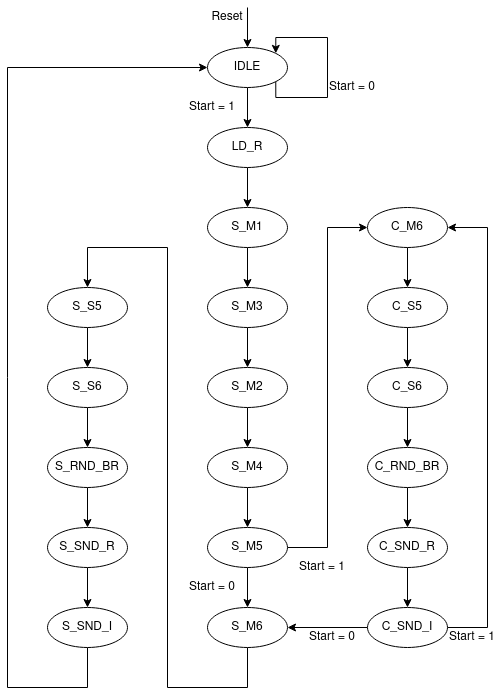

The diagram above was exported from draw.io. Its source (the exported page's mxGraphModel, read from the mxfile embedded in the PNG):
<mxGraphModel dx="1350" dy="775" grid="1" gridSize="10" guides="1" tooltips="1" connect="1" arrows="1" fold="1" page="1" pageScale="1" pageWidth="827" pageHeight="1169" math="0" shadow="0">
  <root>
    <mxCell id="0" />
    <mxCell id="1" parent="0" />
    <mxCell id="VxfvJUPhtSO-zxO6FGK2-6" style="edgeStyle=orthogonalEdgeStyle;rounded=0;orthogonalLoop=1;jettySize=auto;html=1;exitX=0.5;exitY=0;exitDx=0;exitDy=0;entryX=0.5;entryY=0;entryDx=0;entryDy=0;" parent="1" target="VxfvJUPhtSO-zxO6FGK2-1" edge="1">
      <mxGeometry relative="1" as="geometry">
        <mxPoint x="400" y="40" as="sourcePoint" />
      </mxGeometry>
    </mxCell>
    <mxCell id="6Vl2fqMmtcZfqbUXi9RS-1" style="edgeStyle=orthogonalEdgeStyle;rounded=0;orthogonalLoop=1;jettySize=auto;html=1;exitX=0.5;exitY=1;exitDx=0;exitDy=0;entryX=0.5;entryY=0;entryDx=0;entryDy=0;" edge="1" parent="1" source="VxfvJUPhtSO-zxO6FGK2-1" target="VxfvJUPhtSO-zxO6FGK2-12">
      <mxGeometry relative="1" as="geometry" />
    </mxCell>
    <mxCell id="VxfvJUPhtSO-zxO6FGK2-1" value="IDLE" style="ellipse;whiteSpace=wrap;html=1;" parent="1" vertex="1">
      <mxGeometry x="360" y="80" width="80" height="40" as="geometry" />
    </mxCell>
    <mxCell id="VxfvJUPhtSO-zxO6FGK2-5" style="edgeStyle=orthogonalEdgeStyle;rounded=0;orthogonalLoop=1;jettySize=auto;html=1;exitX=1;exitY=1;exitDx=0;exitDy=0;entryX=1;entryY=0;entryDx=0;entryDy=0;" parent="1" source="VxfvJUPhtSO-zxO6FGK2-1" target="VxfvJUPhtSO-zxO6FGK2-1" edge="1">
      <mxGeometry relative="1" as="geometry">
        <Array as="points">
          <mxPoint x="428" y="130" />
          <mxPoint x="480" y="130" />
          <mxPoint x="480" y="70" />
          <mxPoint x="428" y="70" />
        </Array>
      </mxGeometry>
    </mxCell>
    <mxCell id="VxfvJUPhtSO-zxO6FGK2-7" value="Reset" style="text;html=1;strokeColor=none;fillColor=none;align=center;verticalAlign=middle;whiteSpace=wrap;rounded=0;" parent="1" vertex="1">
      <mxGeometry x="360" y="40" width="40" height="20" as="geometry" />
    </mxCell>
    <mxCell id="VxfvJUPhtSO-zxO6FGK2-8" value="&lt;div&gt;Start = 0&lt;/div&gt;" style="text;html=1;strokeColor=none;fillColor=none;align=center;verticalAlign=middle;whiteSpace=wrap;rounded=0;" parent="1" vertex="1">
      <mxGeometry x="480" y="110" width="50" height="20" as="geometry" />
    </mxCell>
    <mxCell id="VxfvJUPhtSO-zxO6FGK2-9" value="&lt;div&gt;Start = 1&lt;br&gt;&lt;/div&gt;" style="text;html=1;strokeColor=none;fillColor=none;align=center;verticalAlign=middle;whiteSpace=wrap;rounded=0;" parent="1" vertex="1">
      <mxGeometry x="340" y="130" width="50" height="20" as="geometry" />
    </mxCell>
    <mxCell id="VxfvJUPhtSO-zxO6FGK2-15" style="edgeStyle=orthogonalEdgeStyle;rounded=0;orthogonalLoop=1;jettySize=auto;html=1;exitX=0.5;exitY=1;exitDx=0;exitDy=0;entryX=0.5;entryY=0;entryDx=0;entryDy=0;" parent="1" source="VxfvJUPhtSO-zxO6FGK2-12" target="VxfvJUPhtSO-zxO6FGK2-14" edge="1">
      <mxGeometry relative="1" as="geometry" />
    </mxCell>
    <mxCell id="VxfvJUPhtSO-zxO6FGK2-12" value="LD_R" style="ellipse;whiteSpace=wrap;html=1;" parent="1" vertex="1">
      <mxGeometry x="360" y="160" width="80" height="40" as="geometry" />
    </mxCell>
    <mxCell id="VxfvJUPhtSO-zxO6FGK2-17" style="edgeStyle=orthogonalEdgeStyle;rounded=0;orthogonalLoop=1;jettySize=auto;html=1;exitX=0.5;exitY=1;exitDx=0;exitDy=0;entryX=0.5;entryY=0;entryDx=0;entryDy=0;" parent="1" source="VxfvJUPhtSO-zxO6FGK2-14" target="VxfvJUPhtSO-zxO6FGK2-16" edge="1">
      <mxGeometry relative="1" as="geometry" />
    </mxCell>
    <mxCell id="VxfvJUPhtSO-zxO6FGK2-14" value="S_M1" style="ellipse;whiteSpace=wrap;html=1;" parent="1" vertex="1">
      <mxGeometry x="360" y="240" width="80" height="40" as="geometry" />
    </mxCell>
    <mxCell id="VxfvJUPhtSO-zxO6FGK2-19" style="edgeStyle=orthogonalEdgeStyle;rounded=0;orthogonalLoop=1;jettySize=auto;html=1;exitX=0.5;exitY=1;exitDx=0;exitDy=0;entryX=0.5;entryY=0;entryDx=0;entryDy=0;" parent="1" source="VxfvJUPhtSO-zxO6FGK2-16" target="VxfvJUPhtSO-zxO6FGK2-18" edge="1">
      <mxGeometry relative="1" as="geometry" />
    </mxCell>
    <mxCell id="VxfvJUPhtSO-zxO6FGK2-16" value="S_M3" style="ellipse;whiteSpace=wrap;html=1;" parent="1" vertex="1">
      <mxGeometry x="360" y="320" width="80" height="40" as="geometry" />
    </mxCell>
    <mxCell id="VxfvJUPhtSO-zxO6FGK2-21" style="edgeStyle=orthogonalEdgeStyle;rounded=0;orthogonalLoop=1;jettySize=auto;html=1;exitX=0.5;exitY=1;exitDx=0;exitDy=0;entryX=0.5;entryY=0;entryDx=0;entryDy=0;" parent="1" source="VxfvJUPhtSO-zxO6FGK2-18" target="VxfvJUPhtSO-zxO6FGK2-20" edge="1">
      <mxGeometry relative="1" as="geometry" />
    </mxCell>
    <mxCell id="VxfvJUPhtSO-zxO6FGK2-18" value="S_M2" style="ellipse;whiteSpace=wrap;html=1;" parent="1" vertex="1">
      <mxGeometry x="360" y="400" width="80" height="40" as="geometry" />
    </mxCell>
    <mxCell id="VxfvJUPhtSO-zxO6FGK2-23" style="edgeStyle=orthogonalEdgeStyle;rounded=0;orthogonalLoop=1;jettySize=auto;html=1;exitX=0.5;exitY=1;exitDx=0;exitDy=0;entryX=0.5;entryY=0;entryDx=0;entryDy=0;" parent="1" source="VxfvJUPhtSO-zxO6FGK2-20" target="VxfvJUPhtSO-zxO6FGK2-22" edge="1">
      <mxGeometry relative="1" as="geometry" />
    </mxCell>
    <mxCell id="VxfvJUPhtSO-zxO6FGK2-20" value="S_M4" style="ellipse;whiteSpace=wrap;html=1;" parent="1" vertex="1">
      <mxGeometry x="360" y="480" width="80" height="40" as="geometry" />
    </mxCell>
    <mxCell id="VxfvJUPhtSO-zxO6FGK2-25" style="edgeStyle=orthogonalEdgeStyle;rounded=0;orthogonalLoop=1;jettySize=auto;html=1;exitX=0.5;exitY=1;exitDx=0;exitDy=0;entryX=0.5;entryY=0;entryDx=0;entryDy=0;" parent="1" source="VxfvJUPhtSO-zxO6FGK2-22" target="VxfvJUPhtSO-zxO6FGK2-24" edge="1">
      <mxGeometry relative="1" as="geometry">
        <Array as="points">
          <mxPoint x="400" y="640" />
          <mxPoint x="400" y="640" />
        </Array>
      </mxGeometry>
    </mxCell>
    <mxCell id="6Vl2fqMmtcZfqbUXi9RS-3" style="edgeStyle=orthogonalEdgeStyle;rounded=0;orthogonalLoop=1;jettySize=auto;html=1;exitX=1;exitY=0.5;exitDx=0;exitDy=0;entryX=0;entryY=0.5;entryDx=0;entryDy=0;" edge="1" parent="1" source="VxfvJUPhtSO-zxO6FGK2-22" target="VxfvJUPhtSO-zxO6FGK2-41">
      <mxGeometry relative="1" as="geometry" />
    </mxCell>
    <mxCell id="VxfvJUPhtSO-zxO6FGK2-22" value="S_M5" style="ellipse;whiteSpace=wrap;html=1;" parent="1" vertex="1">
      <mxGeometry x="360" y="560" width="80" height="40" as="geometry" />
    </mxCell>
    <mxCell id="VxfvJUPhtSO-zxO6FGK2-27" style="edgeStyle=orthogonalEdgeStyle;rounded=0;orthogonalLoop=1;jettySize=auto;html=1;exitX=0.5;exitY=1;exitDx=0;exitDy=0;entryX=0.5;entryY=0;entryDx=0;entryDy=0;" parent="1" source="VxfvJUPhtSO-zxO6FGK2-24" target="VxfvJUPhtSO-zxO6FGK2-26" edge="1">
      <mxGeometry relative="1" as="geometry">
        <Array as="points">
          <mxPoint x="400" y="720" />
          <mxPoint x="320" y="720" />
          <mxPoint x="320" y="280" />
          <mxPoint x="240" y="280" />
        </Array>
      </mxGeometry>
    </mxCell>
    <mxCell id="VxfvJUPhtSO-zxO6FGK2-24" value="S_M6" style="ellipse;whiteSpace=wrap;html=1;" parent="1" vertex="1">
      <mxGeometry x="360" y="640" width="80" height="40" as="geometry" />
    </mxCell>
    <mxCell id="VxfvJUPhtSO-zxO6FGK2-29" style="edgeStyle=orthogonalEdgeStyle;rounded=0;orthogonalLoop=1;jettySize=auto;html=1;exitX=0.5;exitY=1;exitDx=0;exitDy=0;entryX=0.5;entryY=0;entryDx=0;entryDy=0;" parent="1" source="VxfvJUPhtSO-zxO6FGK2-26" target="VxfvJUPhtSO-zxO6FGK2-28" edge="1">
      <mxGeometry relative="1" as="geometry" />
    </mxCell>
    <mxCell id="VxfvJUPhtSO-zxO6FGK2-26" value="S_S5" style="ellipse;whiteSpace=wrap;html=1;" parent="1" vertex="1">
      <mxGeometry x="200" y="320" width="80" height="40" as="geometry" />
    </mxCell>
    <mxCell id="VxfvJUPhtSO-zxO6FGK2-32" style="edgeStyle=orthogonalEdgeStyle;rounded=0;orthogonalLoop=1;jettySize=auto;html=1;exitX=0.5;exitY=1;exitDx=0;exitDy=0;entryX=0.5;entryY=0;entryDx=0;entryDy=0;" parent="1" source="VxfvJUPhtSO-zxO6FGK2-28" target="VxfvJUPhtSO-zxO6FGK2-30" edge="1">
      <mxGeometry relative="1" as="geometry" />
    </mxCell>
    <mxCell id="VxfvJUPhtSO-zxO6FGK2-28" value="S_S6" style="ellipse;whiteSpace=wrap;html=1;" parent="1" vertex="1">
      <mxGeometry x="200" y="400" width="80" height="40" as="geometry" />
    </mxCell>
    <mxCell id="VxfvJUPhtSO-zxO6FGK2-34" style="edgeStyle=orthogonalEdgeStyle;rounded=0;orthogonalLoop=1;jettySize=auto;html=1;exitX=0.5;exitY=1;exitDx=0;exitDy=0;entryX=0.5;entryY=0;entryDx=0;entryDy=0;" parent="1" source="VxfvJUPhtSO-zxO6FGK2-30" target="VxfvJUPhtSO-zxO6FGK2-33" edge="1">
      <mxGeometry relative="1" as="geometry" />
    </mxCell>
    <mxCell id="VxfvJUPhtSO-zxO6FGK2-30" value="S_RND_BR" style="ellipse;whiteSpace=wrap;html=1;" parent="1" vertex="1">
      <mxGeometry x="200" y="480" width="80" height="40" as="geometry" />
    </mxCell>
    <mxCell id="VxfvJUPhtSO-zxO6FGK2-36" style="edgeStyle=orthogonalEdgeStyle;rounded=0;orthogonalLoop=1;jettySize=auto;html=1;exitX=0.5;exitY=1;exitDx=0;exitDy=0;entryX=0.5;entryY=0;entryDx=0;entryDy=0;" parent="1" source="VxfvJUPhtSO-zxO6FGK2-33" target="VxfvJUPhtSO-zxO6FGK2-35" edge="1">
      <mxGeometry relative="1" as="geometry" />
    </mxCell>
    <mxCell id="VxfvJUPhtSO-zxO6FGK2-33" value="S_SND_R" style="ellipse;whiteSpace=wrap;html=1;" parent="1" vertex="1">
      <mxGeometry x="200" y="560" width="80" height="40" as="geometry" />
    </mxCell>
    <mxCell id="VxfvJUPhtSO-zxO6FGK2-37" style="edgeStyle=orthogonalEdgeStyle;rounded=0;orthogonalLoop=1;jettySize=auto;html=1;exitX=0.5;exitY=1;exitDx=0;exitDy=0;entryX=0;entryY=0.5;entryDx=0;entryDy=0;" parent="1" source="VxfvJUPhtSO-zxO6FGK2-35" target="VxfvJUPhtSO-zxO6FGK2-1" edge="1">
      <mxGeometry relative="1" as="geometry">
        <Array as="points">
          <mxPoint x="240" y="720" />
          <mxPoint x="160" y="720" />
          <mxPoint x="160" y="100" />
        </Array>
      </mxGeometry>
    </mxCell>
    <mxCell id="VxfvJUPhtSO-zxO6FGK2-35" value="S_SND_I" style="ellipse;whiteSpace=wrap;html=1;" parent="1" vertex="1">
      <mxGeometry x="200" y="640" width="80" height="40" as="geometry" />
    </mxCell>
    <mxCell id="VxfvJUPhtSO-zxO6FGK2-40" style="edgeStyle=orthogonalEdgeStyle;rounded=0;orthogonalLoop=1;jettySize=auto;html=1;exitX=0.5;exitY=1;exitDx=0;exitDy=0;entryX=0.5;entryY=0;entryDx=0;entryDy=0;" parent="1" source="VxfvJUPhtSO-zxO6FGK2-41" target="VxfvJUPhtSO-zxO6FGK2-43" edge="1">
      <mxGeometry relative="1" as="geometry" />
    </mxCell>
    <mxCell id="VxfvJUPhtSO-zxO6FGK2-41" value="C_M6" style="ellipse;whiteSpace=wrap;html=1;" parent="1" vertex="1">
      <mxGeometry x="520" y="240" width="80" height="40" as="geometry" />
    </mxCell>
    <mxCell id="VxfvJUPhtSO-zxO6FGK2-42" style="edgeStyle=orthogonalEdgeStyle;rounded=0;orthogonalLoop=1;jettySize=auto;html=1;exitX=0.5;exitY=1;exitDx=0;exitDy=0;entryX=0.5;entryY=0;entryDx=0;entryDy=0;" parent="1" source="VxfvJUPhtSO-zxO6FGK2-43" target="VxfvJUPhtSO-zxO6FGK2-45" edge="1">
      <mxGeometry relative="1" as="geometry" />
    </mxCell>
    <mxCell id="VxfvJUPhtSO-zxO6FGK2-43" value="C_S5" style="ellipse;whiteSpace=wrap;html=1;" parent="1" vertex="1">
      <mxGeometry x="520" y="320" width="80" height="40" as="geometry" />
    </mxCell>
    <mxCell id="VxfvJUPhtSO-zxO6FGK2-44" style="edgeStyle=orthogonalEdgeStyle;rounded=0;orthogonalLoop=1;jettySize=auto;html=1;exitX=0.5;exitY=1;exitDx=0;exitDy=0;entryX=0.5;entryY=0;entryDx=0;entryDy=0;" parent="1" source="VxfvJUPhtSO-zxO6FGK2-45" target="VxfvJUPhtSO-zxO6FGK2-47" edge="1">
      <mxGeometry relative="1" as="geometry" />
    </mxCell>
    <mxCell id="VxfvJUPhtSO-zxO6FGK2-45" value="C_S6" style="ellipse;whiteSpace=wrap;html=1;" parent="1" vertex="1">
      <mxGeometry x="520" y="400" width="80" height="40" as="geometry" />
    </mxCell>
    <mxCell id="VxfvJUPhtSO-zxO6FGK2-46" style="edgeStyle=orthogonalEdgeStyle;rounded=0;orthogonalLoop=1;jettySize=auto;html=1;exitX=0.5;exitY=1;exitDx=0;exitDy=0;entryX=0.5;entryY=0;entryDx=0;entryDy=0;" parent="1" source="VxfvJUPhtSO-zxO6FGK2-47" target="VxfvJUPhtSO-zxO6FGK2-49" edge="1">
      <mxGeometry relative="1" as="geometry" />
    </mxCell>
    <mxCell id="VxfvJUPhtSO-zxO6FGK2-47" value="C_RND_BR" style="ellipse;whiteSpace=wrap;html=1;" parent="1" vertex="1">
      <mxGeometry x="520" y="480" width="80" height="40" as="geometry" />
    </mxCell>
    <mxCell id="VxfvJUPhtSO-zxO6FGK2-48" style="edgeStyle=orthogonalEdgeStyle;rounded=0;orthogonalLoop=1;jettySize=auto;html=1;exitX=0.5;exitY=1;exitDx=0;exitDy=0;entryX=0.5;entryY=0;entryDx=0;entryDy=0;" parent="1" source="VxfvJUPhtSO-zxO6FGK2-49" target="VxfvJUPhtSO-zxO6FGK2-50" edge="1">
      <mxGeometry relative="1" as="geometry" />
    </mxCell>
    <mxCell id="VxfvJUPhtSO-zxO6FGK2-49" value="C_SND_R" style="ellipse;whiteSpace=wrap;html=1;" parent="1" vertex="1">
      <mxGeometry x="520" y="560" width="80" height="40" as="geometry" />
    </mxCell>
    <mxCell id="6Vl2fqMmtcZfqbUXi9RS-4" style="edgeStyle=orthogonalEdgeStyle;rounded=0;orthogonalLoop=1;jettySize=auto;html=1;exitX=1;exitY=0.5;exitDx=0;exitDy=0;entryX=1;entryY=0.5;entryDx=0;entryDy=0;" edge="1" parent="1" source="VxfvJUPhtSO-zxO6FGK2-50" target="VxfvJUPhtSO-zxO6FGK2-41">
      <mxGeometry relative="1" as="geometry">
        <Array as="points">
          <mxPoint x="640" y="660" />
          <mxPoint x="640" y="260" />
        </Array>
      </mxGeometry>
    </mxCell>
    <mxCell id="6Vl2fqMmtcZfqbUXi9RS-5" style="edgeStyle=orthogonalEdgeStyle;rounded=0;orthogonalLoop=1;jettySize=auto;html=1;exitX=0;exitY=0.5;exitDx=0;exitDy=0;entryX=1;entryY=0.5;entryDx=0;entryDy=0;" edge="1" parent="1" source="VxfvJUPhtSO-zxO6FGK2-50" target="VxfvJUPhtSO-zxO6FGK2-24">
      <mxGeometry relative="1" as="geometry" />
    </mxCell>
    <mxCell id="VxfvJUPhtSO-zxO6FGK2-50" value="C_SND_I" style="ellipse;whiteSpace=wrap;html=1;" parent="1" vertex="1">
      <mxGeometry x="520" y="640" width="80" height="40" as="geometry" />
    </mxCell>
    <mxCell id="VxfvJUPhtSO-zxO6FGK2-52" value="Start = 0" style="text;html=1;strokeColor=none;fillColor=none;align=center;verticalAlign=middle;whiteSpace=wrap;rounded=0;" parent="1" vertex="1">
      <mxGeometry x="340" y="610" width="50" height="20" as="geometry" />
    </mxCell>
    <mxCell id="VxfvJUPhtSO-zxO6FGK2-53" value="Start = 1" style="text;html=1;strokeColor=none;fillColor=none;align=center;verticalAlign=middle;whiteSpace=wrap;rounded=0;" parent="1" vertex="1">
      <mxGeometry x="450" y="590" width="50" height="20" as="geometry" />
    </mxCell>
    <mxCell id="VxfvJUPhtSO-zxO6FGK2-55" value="Start = 1" style="text;html=1;strokeColor=none;fillColor=none;align=center;verticalAlign=middle;whiteSpace=wrap;rounded=0;" parent="1" vertex="1">
      <mxGeometry x="600" y="660" width="50" height="20" as="geometry" />
    </mxCell>
    <mxCell id="VxfvJUPhtSO-zxO6FGK2-57" value="Start = 0" style="text;html=1;strokeColor=none;fillColor=none;align=center;verticalAlign=middle;whiteSpace=wrap;rounded=0;" parent="1" vertex="1">
      <mxGeometry x="460" y="660" width="50" height="20" as="geometry" />
    </mxCell>
  </root>
</mxGraphModel>